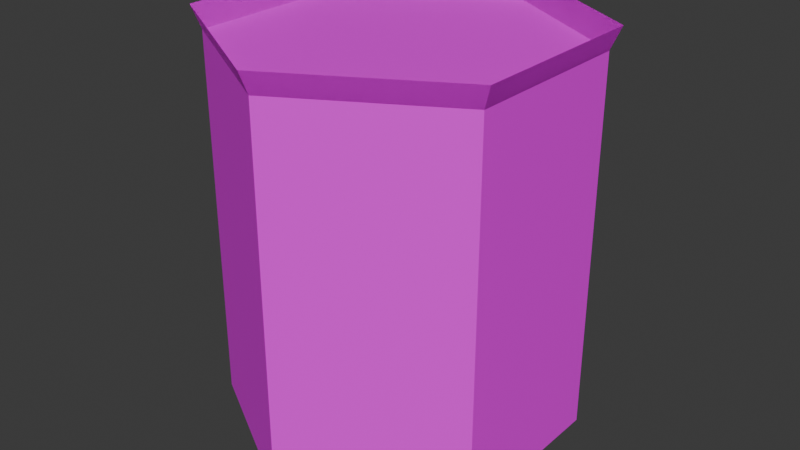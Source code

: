 # Source: 4.blend  (saved by Blender 4.3.34; exported with 4.5.12 LTS)
import bpy
from mathutils import Matrix  # noqa: F401  (used for matrix-valued properties, if any)

bpy.ops.wm.read_factory_settings(use_empty=True)
scene = bpy.context.scene
scene.name = 'Scene'

# ---- collections
col_collection = bpy.data.collections.new('Collection'); scene.collection.children.link(col_collection)

# ---- images (referenced by path relative to the original .blend; pixels are not part of the script)
import os
ASSET_DIR = os.environ.get("B2B_ASSET_DIR", "")  # directory of the original .blend (textures are referenced by path, not embedded)
HERE = os.path.dirname(os.path.abspath(__file__))  # packed textures are extracted next to this script under _unpacked/

def load_image(name, relpath, width, height, colorspace="sRGB"):
    """Load a texture the original file referenced (path relative to the .blend, or extracted next to this script)."""
    p = next((c for c in (os.path.join(HERE, relpath), os.path.join(ASSET_DIR, relpath)) if relpath and os.path.exists(c)), "")
    if p:
        img = bpy.data.images.load(p, check_existing=True)
        img.name = name
    else:  # same state as the original file: an image datablock whose file is absent (Cycles renders it pink)
        img = bpy.data.images.new(name, width, height)
        img.source = "FILE"
        img.filepath = "//" + (relpath or name)
    img.colorspace_settings.name = colorspace
    return img
img_plastic_png_004 = load_image('plastic.png.004', 'plastic.png', 1024, 1024, 'sRGB')

# ---- materials (node trees are filled in below, after node groups)
mat_plastic1_004 = bpy.data.materials.new('Plastic1.004')
mat_plastic1_004.use_transparent_shadow = False

# ---- material node trees
mat_plastic1_004.use_nodes = True; mat_plastic1_004.node_tree.nodes.clear()
_N = mat_plastic1_004.node_tree.nodes; _L = mat_plastic1_004.node_tree.links
n0 = _N.new('ShaderNodeBsdfPrincipled'); n0.name = 'Principled BSDF'; n0.location = (10, 300)
n1 = _N.new('ShaderNodeOutputMaterial'); n1.name = 'Material Output'; n1.location = (300, 300)
n2 = _N.new('ShaderNodeTexImage'); n2.name = 'Image Texture'; n2.location = (-280, 280)
n2.image = img_plastic_png_004
_L.new(n0.outputs[0], n1.inputs[0])
_L.new(n2.outputs[0], n0.inputs[0])
n1.is_active_output = True

# ---- world
world_world = bpy.data.worlds.new('World'); scene.world = world_world
world_world.use_nodes = True; world_world.node_tree.nodes.clear()
_N = world_world.node_tree.nodes; _L = world_world.node_tree.links
n0 = _N.new('ShaderNodeOutputWorld'); n0.name = 'World Output'; n0.location = (300, 300)
n1 = _N.new('ShaderNodeBackground'); n1.name = 'Background'; n1.location = (10, 300)
n1.inputs[0].default_value = (0.05088, 0.05088, 0.05088, 1.0)
_L.new(n1.outputs[0], n0.inputs[0])
n0.is_active_output = True
world_world.color = (0.05088, 0.05088, 0.05088)
world_world.sun_shadow_jitter_overblur = 0.0

# ---- meshes
me_circle_003 = bpy.data.meshes.new('Circle.003')
me_circle_003.from_pydata([(0.0, 1.0, 2.144), (-0.866, 0.5, 2.144), (-0.866, -0.5, 2.144), (0.0, -1.0, 2.144), (0.866, -0.5, 2.144), (0.866, 0.5, 2.144), (0.0, 1.054, 2.27), (-0.9132, 0.5272, 2.27), (-0.9132, -0.5272, 2.27), (0.0, -1.054, 2.27), (0.9132, -0.5272, 2.27), (0.9132, 0.5272, 2.27)], [], [(4, 3, 9, 10), (2, 1, 7, 8), (5, 4, 10, 11), (3, 2, 8, 9), (1, 0, 6, 7), (0, 5, 11, 6)])
me_circle_003.polygons.foreach_set('use_smooth', [True] * 6)
_uv = me_circle_003.uv_layers.new(name='UVMap')
_uv.uv.foreach_set('vector', [0.0, 0.0, 0.0, 0.0, 0.0, 0.0, 0.0, 0.0, 0.0, 0.0, 0.0, 0.0, 0.0, 0.0, 0.0, 0.0, 0.0, 0.0, 0.0, 0.0, 0.0, 0.0, 0.0, 0.0, 0.0, 0.0, 0.0, 0.0, 0.0, 0.0, 0.0, 0.0, 0.0, 0.0, 0.0, 0.0, 0.0, 0.0, 0.0, 0.0, 0.0, 0.0, 0.0, 0.0, 0.0, 0.0, 0.0, 0.0])
me_circle_003.materials.append(mat_plastic1_004)
me_circle_003.update()
me_circle_001 = bpy.data.meshes.new('Circle.001')
me_circle_001.from_pydata([(0.0, 1.0, 0.0), (-0.866, 0.5, 0.0), (-0.866, -0.5, 0.0), (0.0, -1.0, 0.0), (0.866, -0.5, 0.0), (0.866, 0.5, 0.0), (0.0, 1.0, 2.144), (-0.866, 0.5, 2.144), (-0.866, -0.5, 2.144), (0.0, -1.0, 2.144), (0.866, -0.5, 2.144), (0.866, 0.5, 2.144), (0.0, 1.054, 2.27), (-0.9132, 0.5272, 2.27), (-0.9132, -0.5272, 2.27), (0.0, -1.054, 2.27), (0.9132, -0.5272, 2.27), (0.9132, 0.5272, 2.27)], [], [(0, 6, 11, 5), (4, 10, 9, 3), (2, 8, 7, 1), (5, 11, 10, 4), (3, 9, 8, 2), (1, 7, 6, 0), (10, 16, 15, 9), (8, 14, 13, 7), (11, 17, 16, 10), (9, 15, 14, 8), (7, 13, 12, 6), (6, 12, 17, 11), (1, 0, 5, 4, 3, 2), (8, 9, 10, 11, 6, 7)])
me_circle_001.polygons.foreach_set('use_smooth', [1, 1, 1, 1, 1, 1, 1, 1, 1, 1, 1, 1, 1, 0])
_uv = me_circle_001.uv_layers.new(name='UVMap')
_uv.uv.foreach_set('vector', [0.0, 0.0, 0.0, 0.0, 0.0, 0.0, 0.0, 0.0, 0.0, 0.0, 0.0, 0.0, 0.0, 0.0, 0.0, 0.0, 0.0, 0.0, 0.0, 0.0, 0.0, 0.0, 0.0, 0.0, 0.0, 0.0, 0.0, 0.0, 0.0, 0.0, 0.0, 0.0, 0.0, 0.0, 0.0, 0.0, 0.0, 0.0, 0.0, 0.0, 0.0, 0.0, 0.0, 0.0, 0.0, 0.0, 0.0, 0.0, 0.0, 0.0, 0.0, 0.0, 0.0, 0.0, 0.0, 0.0, 0.0, 0.0, 0.0, 0.0, 0.0, 0.0, 0.0, 0.0, 0.0, 0.0, 0.0, 0.0, 0.0, 0.0, 0.0, 0.0, 0.0, 0.0, 0.0, 0.0, 0.0, 0.0, 0.0, 0.0, 0.0, 0.0, 0.0, 0.0, 0.0, 0.0, 0.0, 0.0, 0.0, 0.0, 0.0, 0.0, 0.0, 0.0, 0.0, 0.0, 0.0, 0.0, 0.0, 0.0, 0.0, 0.0, 0.0, 0.0, 0.0, 0.0, 0.0, 0.0, 0.0, 0.0, 0.0, 0.0, 0.0, 0.0, 0.0, 0.0, 0.0, 0.0, 0.0, 0.0])
me_circle_001.materials.append(mat_plastic1_004)
me_circle_001.update()

# ---- objects
ob_circle_004 = bpy.data.objects.new('Circle.004', me_circle_003)
ob_circle_001 = bpy.data.objects.new('Circle.001', me_circle_001)

# ---- transforms, parenting, visibility, modifiers, constraints
ob_circle_004.location = (0.0, 4.0, 0.0)
_m = ob_circle_004.modifiers.new('EdgeSplit', 'EDGE_SPLIT')
ob_circle_001.location = (0.0, 4.0, 0.0)
_m = ob_circle_001.modifiers.new('EdgeSplit', 'EDGE_SPLIT')

# ---- collection membership
col_collection.objects.link(ob_circle_004)
col_collection.objects.link(ob_circle_001)

# ---- scene / render settings (as saved in the file)
scene.frame_start = 1; scene.frame_end = 250; scene.frame_set(1)
scene.render.engine = 'BLENDER_EEVEE_NEXT'
bpy.context.view_layer.update()

# ---- added for rendering (the .blend has no active camera and no usable light): camera, sun
cam_auto = bpy.data.cameras.new('AutoCamera')
cam_auto.lens = 50.0
cam_auto.sensor_width = 36.0
cam_auto.clip_end = 1000.0
ob_auto_camera = bpy.data.objects.new('AutoCamera', cam_auto)
scene.collection.objects.link(ob_auto_camera)
ob_auto_camera.location = (3.3278, 0.00664496, 3.79723)
ob_auto_camera.rotation_euler = (1.09748, -7.21219e-08, 0.694738)
scene.camera = ob_auto_camera
light_auto_sun = bpy.data.lights.new('AutoSun', 'SUN')
light_auto_sun.energy = 3.0
light_auto_sun.angle = 0.0523599
ob_auto_sun = bpy.data.objects.new('AutoSun', light_auto_sun)
scene.collection.objects.link(ob_auto_sun)
ob_auto_sun.rotation_euler = (0.872665, 0.174533, 0.523599)
bpy.context.view_layer.update()
